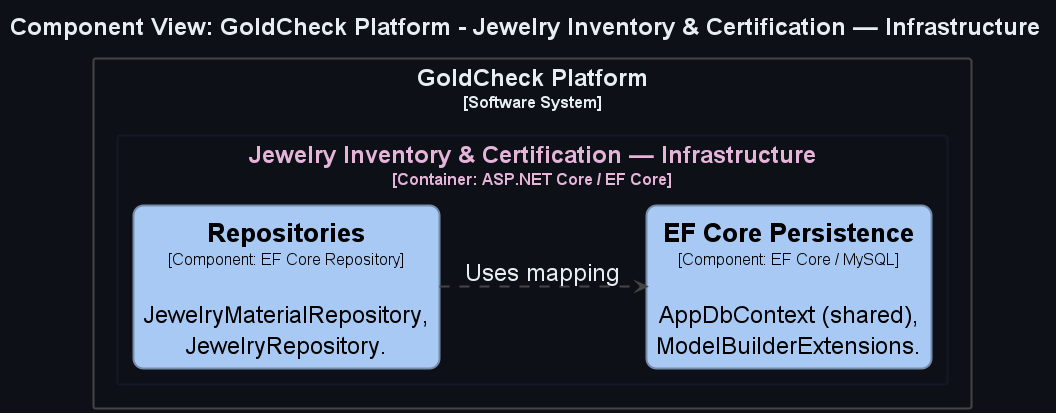

The diagram above was rendered by PlantUML. Its source (embedded in the PNG):
@startuml
title <size:24>Component View: GoldCheck Platform - Jewelry Inventory & Certification — Infrastructure</size>

set separator none
left to right direction
skinparam ranksep 50
skinparam nodesep 13
hide stereotype

<style>
  root {
    BackgroundColor: #0d1117;
    FontColor: #e6edf3;
  }
  // Element,Component
  .Element-RWxlbWVudCxDb21wb25lbnQ= {
    BackgroundColor: #a9c9f5;
    LineColor: #768cab;
    LineStyle: 0;
    LineThickness: 2;
    RoundCorner: 20;
    FontColor: #000000;
    FontSize: 24;
    HorizontalAlignment: center;
    Shadowing: 0;
    MaximumWidth: 450;
  }
  // Relationship
  .Relationship-UmVsYXRpb25zaGlw {
    LineThickness: 2;
    LineStyle: 10-10;
    LineColor: #444444;
    FontColor: #e6edf3;
    FontSize: 24;
  }
  // GoldCheck Platform
  .Boundary-R29sZENoZWNrIFBsYXRmb3Jt {
    BackgroundColor: #0d1117;
    LineColor: #444444;
    LineStyle: 0;
    LineThickness: 2;
    FontColor: #e6edf3;
    FontSize: 24;
    HorizontalAlignment: center;
    Shadowing: 0;
  }
  // Jewelry Inventory & Certification — Infrastructure
  .Boundary-SmV3ZWxyeSBJbnZlbnRvcnkgJiBDZXJ0aWZpY2F0aW9uIOKAlCBJbmZyYXN0cnVjdHVyZQ== {
    BackgroundColor: #0d1117;
    LineColor: #131923;
    LineStyle: 0;
    LineThickness: 2;
    FontColor: #e6b3d9;
    FontSize: 24;
    HorizontalAlignment: center;
    Shadowing: 0;
  }
</style>

rectangle "GoldCheck Platform\n<size:16>[Software System]</size>" <<Boundary-R29sZENoZWNrIFBsYXRmb3Jt>> {
  rectangle "Jewelry Inventory & Certification — Infrastructure\n<size:16>[Container: ASP.NET Core / EF Core]</size>" <<Boundary-SmV3ZWxyeSBJbnZlbnRvcnkgJiBDZXJ0aWZpY2F0aW9uIOKAlCBJbmZyYXN0cnVjdHVyZQ==>> {
    rectangle "==Repositories\n<size:16>[Component: EF Core Repository]</size>\n\nJewelryMaterialRepository, JewelryRepository." <<Element-RWxlbWVudCxDb21wb25lbnQ=>> as GoldCheckPlatform.JewelryInventoryCertificationInfrastructure.Repositories
    rectangle "==EF Core Persistence\n<size:16>[Component: EF Core / MySQL]</size>\n\nAppDbContext (shared), ModelBuilderExtensions." <<Element-RWxlbWVudCxDb21wb25lbnQ=>> as GoldCheckPlatform.JewelryInventoryCertificationInfrastructure.EFCorePersistence
  }

}

GoldCheckPlatform.JewelryInventoryCertificationInfrastructure.Repositories --> GoldCheckPlatform.JewelryInventoryCertificationInfrastructure.EFCorePersistence <<Relationship-UmVsYXRpb25zaGlw>> : "Uses mapping"

@enduml